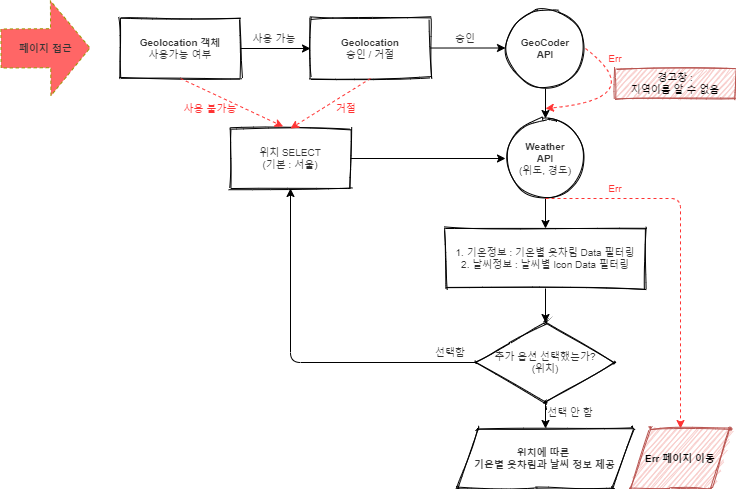

The diagram above was exported from draw.io. Its source (the exported page's mxGraphModel, read from the mxfile embedded in the PNG):
<mxGraphModel dx="979" dy="512" grid="1" gridSize="10" guides="1" tooltips="1" connect="1" arrows="1" fold="1" page="1" pageScale="1" pageWidth="1169" pageHeight="827" math="0" shadow="0">
  <root>
    <mxCell id="rlyctEHeegwKIu5drTzQ-0" />
    <mxCell id="rlyctEHeegwKIu5drTzQ-1" parent="rlyctEHeegwKIu5drTzQ-0" />
    <mxCell id="rlyctEHeegwKIu5drTzQ-2" value="&lt;b&gt;Geolocation 객체&lt;/b&gt;&lt;br&gt;사용가능 여부" style="rounded=0;whiteSpace=wrap;html=1;shadow=0;glass=0;labelBackgroundColor=none;sketch=1;strokeColor=#000000;strokeWidth=1;fillColor=none;fontFamily=Helvetica;fontSize=10;fontColor=#333333;align=center;" vertex="1" parent="rlyctEHeegwKIu5drTzQ-1">
      <mxGeometry x="200" y="70" width="120" height="60" as="geometry" />
    </mxCell>
    <mxCell id="rlyctEHeegwKIu5drTzQ-3" value="&lt;b&gt;Geolocation&lt;/b&gt;&lt;br&gt;승인 / 거절" style="rounded=0;whiteSpace=wrap;html=1;shadow=0;glass=0;labelBackgroundColor=none;sketch=1;strokeColor=#000000;strokeWidth=1;fillColor=none;fontFamily=Helvetica;fontSize=10;fontColor=#333333;align=center;" vertex="1" parent="rlyctEHeegwKIu5drTzQ-1">
      <mxGeometry x="390" y="70" width="120" height="60" as="geometry" />
    </mxCell>
    <mxCell id="rlyctEHeegwKIu5drTzQ-4" value="GeoCoder&lt;br&gt;API" style="ellipse;whiteSpace=wrap;html=1;aspect=fixed;rounded=1;shadow=0;glass=0;labelBackgroundColor=none;sketch=1;strokeColor=#000000;strokeWidth=1;fillColor=none;fontFamily=Helvetica;fontSize=10;fontColor=#333333;align=center;fontStyle=1" vertex="1" parent="rlyctEHeegwKIu5drTzQ-1">
      <mxGeometry x="585" y="60" width="80" height="80" as="geometry" />
    </mxCell>
    <mxCell id="rlyctEHeegwKIu5drTzQ-5" value="&lt;b&gt;Weather&lt;br&gt;API&lt;/b&gt;&lt;br&gt;(위도, 경도)" style="ellipse;whiteSpace=wrap;html=1;aspect=fixed;rounded=1;shadow=0;glass=0;labelBackgroundColor=none;sketch=1;strokeColor=#000000;strokeWidth=1;fillColor=none;fontFamily=Helvetica;fontSize=10;fontColor=#333333;align=center;" vertex="1" parent="rlyctEHeegwKIu5drTzQ-1">
      <mxGeometry x="585" y="170" width="80" height="80" as="geometry" />
    </mxCell>
    <mxCell id="rlyctEHeegwKIu5drTzQ-6" value="위치 SELECT&lt;br&gt;(기본 : 서울)" style="rounded=0;whiteSpace=wrap;html=1;shadow=0;glass=0;labelBackgroundColor=none;sketch=1;strokeColor=#000000;strokeWidth=1;fillColor=none;fontFamily=Helvetica;fontSize=10;fontColor=#333333;align=center;" vertex="1" parent="rlyctEHeegwKIu5drTzQ-1">
      <mxGeometry x="310" y="180" width="120" height="60" as="geometry" />
    </mxCell>
    <mxCell id="rlyctEHeegwKIu5drTzQ-7" value="1. 기온정보 : 기온별 옷차림 Data 필터링&lt;br&gt;2. 날씨정보 : 날씨별 Icon Data 필터링" style="rounded=0;whiteSpace=wrap;html=1;shadow=0;glass=0;labelBackgroundColor=none;sketch=1;strokeColor=#000000;strokeWidth=1;fillColor=none;fontFamily=Helvetica;fontSize=10;fontColor=#333333;align=center;" vertex="1" parent="rlyctEHeegwKIu5drTzQ-1">
      <mxGeometry x="525" y="280" width="200" height="60" as="geometry" />
    </mxCell>
    <mxCell id="rlyctEHeegwKIu5drTzQ-9" value="추가 옵션 선택했는가?&lt;br&gt;(위치)" style="rhombus;whiteSpace=wrap;html=1;rounded=1;shadow=0;glass=0;labelBackgroundColor=none;sketch=1;strokeColor=#000000;strokeWidth=1;fillColor=none;fontFamily=Helvetica;fontSize=10;fontColor=#333333;align=center;arcSize=0;" vertex="1" parent="rlyctEHeegwKIu5drTzQ-1">
      <mxGeometry x="555" y="374" width="140" height="80" as="geometry" />
    </mxCell>
    <mxCell id="rlyctEHeegwKIu5drTzQ-11" value="위치에 따른 &lt;br&gt;기온별 옷차림과 날씨 정보 제공" style="shape=parallelogram;perimeter=parallelogramPerimeter;whiteSpace=wrap;html=1;fixedSize=1;rounded=1;shadow=0;glass=0;labelBackgroundColor=none;sketch=1;strokeColor=#000000;strokeWidth=1;fillColor=none;fontFamily=Helvetica;fontSize=10;fontColor=#333333;align=center;arcSize=0;fontStyle=1" vertex="1" parent="rlyctEHeegwKIu5drTzQ-1">
      <mxGeometry x="537.5" y="480" width="175" height="60" as="geometry" />
    </mxCell>
    <mxCell id="rlyctEHeegwKIu5drTzQ-12" value="페이지 접근" style="shape=flexArrow;endArrow=classic;html=1;shadow=0;dashed=1;strokeColor=#999900;fillColor=#FF6666;gradientColor=none;fontFamily=Helvetica;fontSize=10;fontColor=#333333;align=center;endWidth=55;endSize=12.78;width=39;labelBackgroundColor=none;fontStyle=1" edge="1" parent="rlyctEHeegwKIu5drTzQ-1">
      <mxGeometry width="50" height="50" relative="1" as="geometry">
        <mxPoint x="80" y="100" as="sourcePoint" />
        <mxPoint x="170" y="99.5" as="targetPoint" />
      </mxGeometry>
    </mxCell>
    <mxCell id="rlyctEHeegwKIu5drTzQ-13" value="" style="endArrow=classic;html=1;shadow=0;labelBackgroundColor=none;fillColor=#FF6666;gradientColor=none;fontFamily=Helvetica;fontSize=10;fontColor=#333333;align=center;exitX=1;exitY=0.5;exitDx=0;exitDy=0;" edge="1" parent="rlyctEHeegwKIu5drTzQ-1" source="rlyctEHeegwKIu5drTzQ-2">
      <mxGeometry width="50" height="50" relative="1" as="geometry">
        <mxPoint x="350" y="150" as="sourcePoint" />
        <mxPoint x="390" y="100" as="targetPoint" />
      </mxGeometry>
    </mxCell>
    <mxCell id="rlyctEHeegwKIu5drTzQ-14" value="" style="endArrow=classic;html=1;shadow=0;labelBackgroundColor=none;fillColor=#FF6666;gradientColor=none;fontFamily=Helvetica;fontSize=10;fontColor=#333333;align=center;exitX=1;exitY=0.492;exitDx=0;exitDy=0;exitPerimeter=0;" edge="1" parent="rlyctEHeegwKIu5drTzQ-1" source="rlyctEHeegwKIu5drTzQ-3">
      <mxGeometry width="50" height="50" relative="1" as="geometry">
        <mxPoint x="515" y="99.5" as="sourcePoint" />
        <mxPoint x="585" y="99.5" as="targetPoint" />
      </mxGeometry>
    </mxCell>
    <mxCell id="rlyctEHeegwKIu5drTzQ-15" value="" style="endArrow=classic;html=1;shadow=0;labelBackgroundColor=none;fillColor=#FF6666;gradientColor=none;fontFamily=Helvetica;fontSize=10;fontColor=#333333;align=center;exitX=0.5;exitY=1;exitDx=0;exitDy=0;entryX=0.5;entryY=0;entryDx=0;entryDy=0;" edge="1" parent="rlyctEHeegwKIu5drTzQ-1" source="rlyctEHeegwKIu5drTzQ-4" target="rlyctEHeegwKIu5drTzQ-5">
      <mxGeometry width="50" height="50" relative="1" as="geometry">
        <mxPoint x="520" y="109.51999999999998" as="sourcePoint" />
        <mxPoint x="595" y="109.5" as="targetPoint" />
      </mxGeometry>
    </mxCell>
    <mxCell id="rlyctEHeegwKIu5drTzQ-16" value="" style="endArrow=classic;html=1;shadow=0;labelBackgroundColor=none;fillColor=#FF6666;gradientColor=none;fontFamily=Helvetica;fontSize=10;fontColor=#333333;align=center;entryX=0.5;entryY=0;entryDx=0;entryDy=0;exitX=0.5;exitY=1;exitDx=0;exitDy=0;" edge="1" parent="rlyctEHeegwKIu5drTzQ-1" source="rlyctEHeegwKIu5drTzQ-5" target="rlyctEHeegwKIu5drTzQ-7">
      <mxGeometry width="50" height="50" relative="1" as="geometry">
        <mxPoint x="625" y="260" as="sourcePoint" />
        <mxPoint x="635" y="190" as="targetPoint" />
      </mxGeometry>
    </mxCell>
    <mxCell id="rlyctEHeegwKIu5drTzQ-22" value="" style="endArrow=classic;html=1;shadow=0;labelBackgroundColor=none;fillColor=#FF6666;gradientColor=none;fontFamily=Helvetica;fontSize=10;fontColor=#333333;align=center;entryX=0.5;entryY=0;entryDx=0;entryDy=0;exitX=0.5;exitY=1;exitDx=0;exitDy=0;" edge="1" parent="rlyctEHeegwKIu5drTzQ-1" source="rlyctEHeegwKIu5drTzQ-7" target="rlyctEHeegwKIu5drTzQ-9">
      <mxGeometry width="50" height="50" relative="1" as="geometry">
        <mxPoint x="620" y="360" as="sourcePoint" />
        <mxPoint x="635" y="300" as="targetPoint" />
      </mxGeometry>
    </mxCell>
    <mxCell id="rlyctEHeegwKIu5drTzQ-23" value="" style="endArrow=classic;html=1;shadow=0;labelBackgroundColor=none;fillColor=#FF6666;gradientColor=none;fontFamily=Helvetica;fontSize=10;fontColor=#333333;align=center;exitX=0.5;exitY=1;exitDx=0;exitDy=0;" edge="1" parent="rlyctEHeegwKIu5drTzQ-1" source="rlyctEHeegwKIu5drTzQ-9" target="rlyctEHeegwKIu5drTzQ-11">
      <mxGeometry width="50" height="50" relative="1" as="geometry">
        <mxPoint x="635" y="360" as="sourcePoint" />
        <mxPoint x="635" y="390" as="targetPoint" />
      </mxGeometry>
    </mxCell>
    <mxCell id="rlyctEHeegwKIu5drTzQ-24" value="" style="endArrow=classic;html=1;shadow=0;labelBackgroundColor=none;fillColor=#FF6666;gradientColor=none;fontFamily=Helvetica;fontSize=10;fontColor=#333333;align=center;exitX=1;exitY=0.5;exitDx=0;exitDy=0;" edge="1" parent="rlyctEHeegwKIu5drTzQ-1" source="rlyctEHeegwKIu5drTzQ-6" target="rlyctEHeegwKIu5drTzQ-5">
      <mxGeometry width="50" height="50" relative="1" as="geometry">
        <mxPoint x="520" y="109.51999999999998" as="sourcePoint" />
        <mxPoint x="595" y="109.5" as="targetPoint" />
      </mxGeometry>
    </mxCell>
    <mxCell id="rlyctEHeegwKIu5drTzQ-26" value="" style="endArrow=classic;html=1;shadow=0;labelBackgroundColor=none;fillColor=#FF6666;gradientColor=none;fontFamily=Helvetica;fontSize=10;fontColor=#333333;align=center;exitX=0.5;exitY=1;exitDx=0;exitDy=0;entryX=0.439;entryY=-0.033;entryDx=0;entryDy=0;entryPerimeter=0;dashed=1;strokeColor=#FF3333;" edge="1" parent="rlyctEHeegwKIu5drTzQ-1" source="rlyctEHeegwKIu5drTzQ-2" target="rlyctEHeegwKIu5drTzQ-6">
      <mxGeometry width="50" height="50" relative="1" as="geometry">
        <mxPoint x="280" y="150" as="sourcePoint" />
        <mxPoint x="350" y="150" as="targetPoint" />
      </mxGeometry>
    </mxCell>
    <mxCell id="rlyctEHeegwKIu5drTzQ-27" value="" style="endArrow=classic;html=1;shadow=0;labelBackgroundColor=none;fillColor=#FF6666;gradientColor=none;fontFamily=Helvetica;fontSize=10;fontColor=#333333;align=center;exitX=0.5;exitY=1;exitDx=0;exitDy=0;dashed=1;strokeColor=#FF3333;" edge="1" parent="rlyctEHeegwKIu5drTzQ-1" source="rlyctEHeegwKIu5drTzQ-3">
      <mxGeometry width="50" height="50" relative="1" as="geometry">
        <mxPoint x="270" y="140" as="sourcePoint" />
        <mxPoint x="370" y="180" as="targetPoint" />
      </mxGeometry>
    </mxCell>
    <mxCell id="rlyctEHeegwKIu5drTzQ-30" value="" style="curved=1;endArrow=classic;html=1;shadow=0;dashed=1;labelBackgroundColor=none;strokeColor=#FF3333;fillColor=#FF6666;gradientColor=none;fontFamily=Helvetica;fontSize=10;fontColor=#333333;align=center;exitX=1;exitY=0.5;exitDx=0;exitDy=0;" edge="1" parent="rlyctEHeegwKIu5drTzQ-1" source="rlyctEHeegwKIu5drTzQ-4">
      <mxGeometry width="50" height="50" relative="1" as="geometry">
        <mxPoint x="350" y="250" as="sourcePoint" />
        <mxPoint x="625" y="160" as="targetPoint" />
        <Array as="points">
          <mxPoint x="730" y="150" />
        </Array>
      </mxGeometry>
    </mxCell>
    <mxCell id="rlyctEHeegwKIu5drTzQ-31" value="" style="endArrow=classic;html=1;shadow=0;labelBackgroundColor=none;fillColor=#FF6666;gradientColor=none;fontFamily=Helvetica;fontSize=10;fontColor=#333333;align=center;exitX=0.5;exitY=1;exitDx=0;exitDy=0;dashed=1;strokeColor=#FF3333;entryX=0.5;entryY=0;entryDx=0;entryDy=0;" edge="1" parent="rlyctEHeegwKIu5drTzQ-1" source="rlyctEHeegwKIu5drTzQ-5" target="rlyctEHeegwKIu5drTzQ-33">
      <mxGeometry width="50" height="50" relative="1" as="geometry">
        <mxPoint x="460" y="140" as="sourcePoint" />
        <mxPoint x="430" y="250" as="targetPoint" />
        <Array as="points">
          <mxPoint x="760" y="250" />
        </Array>
      </mxGeometry>
    </mxCell>
    <mxCell id="rlyctEHeegwKIu5drTzQ-32" value="경고창 :&lt;br&gt;지역이름 알 수 없음" style="rounded=0;whiteSpace=wrap;html=1;shadow=0;glass=0;labelBackgroundColor=none;sketch=1;strokeColor=#b85450;strokeWidth=1;fillColor=#f8cecc;fontFamily=Helvetica;fontSize=10;align=center;" vertex="1" parent="rlyctEHeegwKIu5drTzQ-1">
      <mxGeometry x="695" y="120" width="120" height="30" as="geometry" />
    </mxCell>
    <mxCell id="rlyctEHeegwKIu5drTzQ-33" value="Err 페이지 이동" style="shape=parallelogram;perimeter=parallelogramPerimeter;whiteSpace=wrap;html=1;fixedSize=1;rounded=1;shadow=0;glass=0;labelBackgroundColor=none;sketch=1;strokeColor=#b85450;strokeWidth=1;fillColor=#f8cecc;fontFamily=Helvetica;fontSize=10;align=center;arcSize=0;fontStyle=1" vertex="1" parent="rlyctEHeegwKIu5drTzQ-1">
      <mxGeometry x="710" y="480" width="100" height="60" as="geometry" />
    </mxCell>
    <mxCell id="rlyctEHeegwKIu5drTzQ-34" value="" style="endArrow=classic;html=1;shadow=0;labelBackgroundColor=none;fillColor=#FF6666;gradientColor=none;fontFamily=Helvetica;fontSize=10;fontColor=#333333;align=center;exitX=0;exitY=0.5;exitDx=0;exitDy=0;entryX=0.5;entryY=1;entryDx=0;entryDy=0;" edge="1" parent="rlyctEHeegwKIu5drTzQ-1" source="rlyctEHeegwKIu5drTzQ-9" target="rlyctEHeegwKIu5drTzQ-6">
      <mxGeometry width="50" height="50" relative="1" as="geometry">
        <mxPoint x="440" y="220" as="sourcePoint" />
        <mxPoint x="595" y="220" as="targetPoint" />
        <Array as="points">
          <mxPoint x="370" y="414" />
        </Array>
      </mxGeometry>
    </mxCell>
    <mxCell id="rlyctEHeegwKIu5drTzQ-39" value="사용 불가능" style="text;html=1;strokeColor=none;fillColor=none;align=center;verticalAlign=middle;whiteSpace=wrap;rounded=0;shadow=0;glass=0;labelBackgroundColor=none;sketch=1;fontFamily=Helvetica;fontSize=10;fontColor=#FF3333;" vertex="1" parent="rlyctEHeegwKIu5drTzQ-1">
      <mxGeometry x="260" y="150" width="60" height="20" as="geometry" />
    </mxCell>
    <mxCell id="rlyctEHeegwKIu5drTzQ-40" value="거절" style="text;html=1;strokeColor=none;fillColor=none;align=center;verticalAlign=middle;whiteSpace=wrap;rounded=0;shadow=0;glass=0;labelBackgroundColor=none;sketch=1;fontFamily=Helvetica;fontSize=10;fontColor=#FF3333;" vertex="1" parent="rlyctEHeegwKIu5drTzQ-1">
      <mxGeometry x="396" y="150" width="60" height="20" as="geometry" />
    </mxCell>
    <mxCell id="rlyctEHeegwKIu5drTzQ-42" value="사용 가능" style="text;html=1;strokeColor=none;fillColor=none;align=center;verticalAlign=middle;whiteSpace=wrap;rounded=0;shadow=0;glass=0;labelBackgroundColor=none;sketch=1;fontFamily=Helvetica;fontSize=10;fontColor=#333333;" vertex="1" parent="rlyctEHeegwKIu5drTzQ-1">
      <mxGeometry x="324" y="80" width="60" height="20" as="geometry" />
    </mxCell>
    <mxCell id="rlyctEHeegwKIu5drTzQ-43" value="승인" style="text;html=1;strokeColor=none;fillColor=none;align=center;verticalAlign=middle;whiteSpace=wrap;rounded=0;shadow=0;glass=0;labelBackgroundColor=none;sketch=1;fontFamily=Helvetica;fontSize=10;fontColor=#333333;" vertex="1" parent="rlyctEHeegwKIu5drTzQ-1">
      <mxGeometry x="515" y="80" width="60" height="20" as="geometry" />
    </mxCell>
    <mxCell id="rlyctEHeegwKIu5drTzQ-45" value="Err" style="text;html=1;strokeColor=none;fillColor=none;align=center;verticalAlign=middle;whiteSpace=wrap;rounded=0;shadow=0;glass=0;labelBackgroundColor=none;sketch=1;fontFamily=Helvetica;fontSize=10;fontColor=#FF3333;" vertex="1" parent="rlyctEHeegwKIu5drTzQ-1">
      <mxGeometry x="665" y="100" width="60" height="20" as="geometry" />
    </mxCell>
    <mxCell id="rlyctEHeegwKIu5drTzQ-46" value="Err" style="text;html=1;strokeColor=none;fillColor=none;align=center;verticalAlign=middle;whiteSpace=wrap;rounded=0;shadow=0;glass=0;labelBackgroundColor=none;sketch=1;fontFamily=Helvetica;fontSize=10;fontColor=#FF3333;" vertex="1" parent="rlyctEHeegwKIu5drTzQ-1">
      <mxGeometry x="665" y="230" width="60" height="20" as="geometry" />
    </mxCell>
    <mxCell id="rlyctEHeegwKIu5drTzQ-48" value="선택함" style="text;html=1;strokeColor=none;fillColor=none;align=center;verticalAlign=middle;whiteSpace=wrap;rounded=0;shadow=0;glass=0;labelBackgroundColor=none;sketch=1;fontFamily=Helvetica;fontSize=10;fontColor=#333333;" vertex="1" parent="rlyctEHeegwKIu5drTzQ-1">
      <mxGeometry x="500" y="394" width="60" height="20" as="geometry" />
    </mxCell>
    <mxCell id="rlyctEHeegwKIu5drTzQ-49" value="선택 안 함" style="text;html=1;strokeColor=none;fillColor=none;align=center;verticalAlign=middle;whiteSpace=wrap;rounded=0;shadow=0;glass=0;labelBackgroundColor=none;sketch=1;fontFamily=Helvetica;fontSize=10;fontColor=#333333;" vertex="1" parent="rlyctEHeegwKIu5drTzQ-1">
      <mxGeometry x="620" y="454" width="60" height="20" as="geometry" />
    </mxCell>
  </root>
</mxGraphModel>